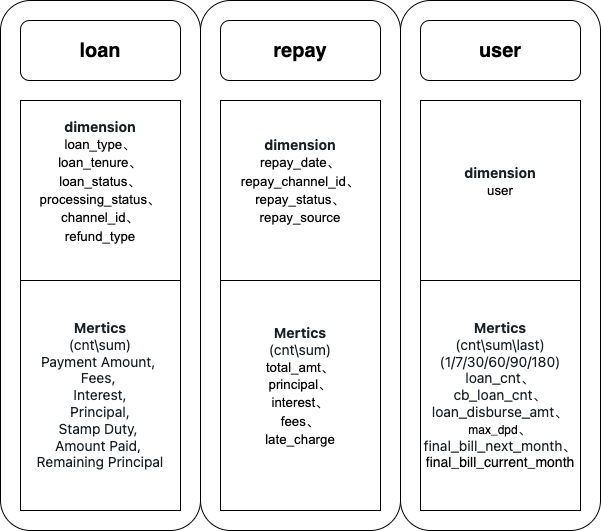

The diagram above was exported from draw.io. Its source (the exported page's mxGraphModel, read from the mxfile embedded in the PNG):
<mxGraphModel dx="875" dy="699" grid="1" gridSize="10" guides="1" tooltips="1" connect="1" arrows="1" fold="1" page="1" pageScale="1" pageWidth="827" pageHeight="1169" math="0" shadow="0">
  <root>
    <mxCell id="0" />
    <mxCell id="1" parent="0" />
    <mxCell id="Idx0ZR9E435Cm3eIbbI5-29" value="" style="rounded=1;whiteSpace=wrap;html=1;" parent="1" vertex="1">
      <mxGeometry x="100" y="240" width="200" height="530" as="geometry" />
    </mxCell>
    <mxCell id="Idx0ZR9E435Cm3eIbbI5-30" value="&lt;font style=&quot;font-size: 20px;&quot;&gt;&lt;b&gt;loan&lt;/b&gt;&lt;/font&gt;" style="rounded=1;whiteSpace=wrap;html=1;" parent="1" vertex="1">
      <mxGeometry x="120" y="260" width="160" height="60" as="geometry" />
    </mxCell>
    <mxCell id="Idx0ZR9E435Cm3eIbbI5-35" value="&lt;span style=&quot;color: rgb(24, 32, 38); font-family: -apple-system, &amp;quot;system-ui&amp;quot;, &amp;quot;Segoe UI&amp;quot;, Roboto, Oxygen, Ubuntu, Cantarell, &amp;quot;Open Sans&amp;quot;, &amp;quot;Helvetica Neue&amp;quot;, Icons16, sans-serif; font-size: 14px; text-align: start; background-color: rgb(255, 255, 255);&quot;&gt;&lt;b&gt;dimension&lt;/b&gt;&lt;/span&gt;&lt;span id=&quot;docs-internal-guid-fe57390f-7fff-a0ee-cc2a-d11dbe8473af&quot;&gt;&lt;p style=&quot;line-height:1.38;margin-top:0pt;margin-bottom:0pt;&quot; dir=&quot;ltr&quot;&gt;&lt;span style=&quot;font-size: 10pt; font-family: Arial; background-color: rgb(255, 255, 255); font-variant-numeric: normal; font-variant-east-asian: normal; vertical-align: baseline;&quot;&gt;loan_type、&lt;/span&gt;&lt;/p&gt;&lt;p style=&quot;line-height:1.38;margin-top:0pt;margin-bottom:0pt;&quot; dir=&quot;ltr&quot;&gt;&lt;span style=&quot;font-size: 10pt; font-family: Arial; background-color: rgb(255, 255, 255); font-variant-numeric: normal; font-variant-east-asian: normal; vertical-align: baseline;&quot;&gt;loan_tenure、&lt;/span&gt;&lt;/p&gt;&lt;p style=&quot;line-height:1.38;margin-top:0pt;margin-bottom:0pt;&quot; dir=&quot;ltr&quot;&gt;&lt;span style=&quot;font-size: 10pt; font-family: Arial; background-color: rgb(255, 255, 255); font-variant-numeric: normal; font-variant-east-asian: normal; vertical-align: baseline;&quot;&gt;loan_status、&lt;/span&gt;&lt;/p&gt;&lt;p style=&quot;line-height:1.38;margin-top:0pt;margin-bottom:0pt;&quot; dir=&quot;ltr&quot;&gt;&lt;span style=&quot;font-size: 10pt; font-family: Arial; background-color: rgb(255, 255, 255); font-variant-numeric: normal; font-variant-east-asian: normal; vertical-align: baseline;&quot;&gt;processing_status、&lt;/span&gt;&lt;/p&gt;&lt;p style=&quot;line-height:1.38;margin-top:0pt;margin-bottom:0pt;&quot; dir=&quot;ltr&quot;&gt;&lt;span style=&quot;font-size: 10pt; font-family: Arial; background-color: rgb(255, 255, 255); font-variant-numeric: normal; font-variant-east-asian: normal; vertical-align: baseline;&quot;&gt;channel_id、&lt;/span&gt;&lt;/p&gt;&lt;p style=&quot;line-height:1.38;margin-top:0pt;margin-bottom:0pt;&quot; dir=&quot;ltr&quot;&gt;&lt;span style=&quot;font-size: 10pt; font-family: Arial; background-color: rgb(255, 255, 255); font-variant-numeric: normal; font-variant-east-asian: normal; vertical-align: baseline;&quot;&gt;refund_type&lt;/span&gt;&lt;/p&gt;&lt;div&gt;&lt;span style=&quot;font-size: 10pt; font-family: Arial; background-color: rgb(255, 255, 255); font-variant-numeric: normal; font-variant-east-asian: normal; vertical-align: baseline;&quot;&gt;&lt;br&gt;&lt;/span&gt;&lt;/div&gt;&lt;/span&gt;" style="rounded=0;whiteSpace=wrap;html=1;" parent="1" vertex="1">
      <mxGeometry x="120" y="340" width="160" height="180" as="geometry" />
    </mxCell>
    <mxCell id="Idx0ZR9E435Cm3eIbbI5-36" value="&lt;span style=&quot;color: rgb(24, 32, 38); font-family: -apple-system, &amp;quot;system-ui&amp;quot;, &amp;quot;Segoe UI&amp;quot;, Roboto, Oxygen, Ubuntu, Cantarell, &amp;quot;Open Sans&amp;quot;, &amp;quot;Helvetica Neue&amp;quot;, Icons16, sans-serif; font-size: 14px; text-align: start; background-color: rgb(255, 255, 255);&quot;&gt;&lt;b&gt;Mertics&lt;br&gt;&lt;/b&gt;(cnt\sum)&lt;br&gt;Payment Amount, &lt;br&gt;Fees, &lt;br&gt;Interest,&lt;br&gt;Principal,&lt;br&gt;Stamp Duty, &lt;br&gt;Amount Paid, &lt;br&gt;Remaining Principal&lt;/span&gt;" style="rounded=0;whiteSpace=wrap;html=1;" parent="1" vertex="1">
      <mxGeometry x="120" y="520" width="160" height="230" as="geometry" />
    </mxCell>
    <mxCell id="xN9nucWSnYo3kn-T9Onv-1" value="" style="rounded=1;whiteSpace=wrap;html=1;" vertex="1" parent="1">
      <mxGeometry x="300" y="240" width="200" height="530" as="geometry" />
    </mxCell>
    <mxCell id="xN9nucWSnYo3kn-T9Onv-2" value="&lt;b style=&quot;font-size: 20px;&quot;&gt;repay&lt;/b&gt;" style="rounded=1;whiteSpace=wrap;html=1;" vertex="1" parent="1">
      <mxGeometry x="320" y="260" width="160" height="60" as="geometry" />
    </mxCell>
    <mxCell id="xN9nucWSnYo3kn-T9Onv-3" value="&lt;span style=&quot;color: rgb(24, 32, 38); font-family: -apple-system, &amp;quot;system-ui&amp;quot;, &amp;quot;Segoe UI&amp;quot;, Roboto, Oxygen, Ubuntu, Cantarell, &amp;quot;Open Sans&amp;quot;, &amp;quot;Helvetica Neue&amp;quot;, Icons16, sans-serif; font-size: 14px; text-align: start; background-color: rgb(255, 255, 255);&quot;&gt;&lt;b&gt;dimension&lt;/b&gt;&lt;/span&gt;&lt;span id=&quot;docs-internal-guid-fe57390f-7fff-a0ee-cc2a-d11dbe8473af&quot;&gt;&lt;p style=&quot;line-height: 1.38; margin-top: 0pt; margin-bottom: 0pt;&quot; dir=&quot;ltr&quot;&gt;&lt;span id=&quot;docs-internal-guid-1e8be716-7fff-891e-9e94-153255852bf0&quot;&gt;&lt;span style=&quot;font-size: 10pt; font-family: Arial; background-color: rgb(255, 255, 255); font-variant-numeric: normal; font-variant-east-asian: normal; vertical-align: baseline;&quot;&gt;repay_date、&lt;/span&gt;&lt;/span&gt;&lt;/p&gt;&lt;p style=&quot;line-height: 1.38; margin-top: 0pt; margin-bottom: 0pt;&quot; dir=&quot;ltr&quot;&gt;&lt;span style=&quot;font-size: 10pt; font-family: Arial; background-color: rgb(255, 255, 255); font-variant-numeric: normal; font-variant-east-asian: normal; vertical-align: baseline;&quot;&gt;repay_channel_id、&lt;/span&gt;&lt;/p&gt;&lt;p style=&quot;line-height: 1.38; margin-top: 0pt; margin-bottom: 0pt;&quot; dir=&quot;ltr&quot;&gt;&lt;span style=&quot;font-size: 10pt; font-family: Arial; background-color: rgb(255, 255, 255); font-variant-numeric: normal; font-variant-east-asian: normal; vertical-align: baseline;&quot;&gt;repay_status、&lt;/span&gt;&lt;/p&gt;&lt;p style=&quot;line-height: 1.38; margin-top: 0pt; margin-bottom: 0pt;&quot; dir=&quot;ltr&quot;&gt;&lt;span style=&quot;font-size: 10pt; font-family: Arial; background-color: rgb(255, 255, 255); font-variant-numeric: normal; font-variant-east-asian: normal; vertical-align: baseline;&quot;&gt;repay_source&lt;/span&gt;&lt;br&gt;&lt;/p&gt;&lt;div&gt;&lt;span style=&quot;font-size: 10pt; font-family: Arial; background-color: rgb(255, 255, 255); font-variant-numeric: normal; font-variant-east-asian: normal; vertical-align: baseline;&quot;&gt;&lt;br&gt;&lt;/span&gt;&lt;/div&gt;&lt;/span&gt;" style="rounded=0;whiteSpace=wrap;html=1;" vertex="1" parent="1">
      <mxGeometry x="320" y="340" width="160" height="180" as="geometry" />
    </mxCell>
    <mxCell id="xN9nucWSnYo3kn-T9Onv-4" value="&lt;span style=&quot;color: rgb(24, 32, 38); font-family: -apple-system, &amp;quot;system-ui&amp;quot;, &amp;quot;Segoe UI&amp;quot;, Roboto, Oxygen, Ubuntu, Cantarell, &amp;quot;Open Sans&amp;quot;, &amp;quot;Helvetica Neue&amp;quot;, Icons16, sans-serif; font-size: 14px; text-align: start; background-color: rgb(255, 255, 255);&quot;&gt;&lt;b&gt;Mertics&lt;br&gt;&lt;/b&gt;(cnt\sum)&lt;br&gt;&lt;/span&gt;&lt;span style=&quot;background-color: rgb(255, 255, 255); font-family: Arial; font-size: 10pt;&quot;&gt;total_amt、&lt;/span&gt;&lt;span style=&quot;color: rgb(24, 32, 38); font-family: -apple-system, &amp;quot;system-ui&amp;quot;, &amp;quot;Segoe UI&amp;quot;, Roboto, Oxygen, Ubuntu, Cantarell, &amp;quot;Open Sans&amp;quot;, &amp;quot;Helvetica Neue&amp;quot;, Icons16, sans-serif; font-size: 14px; text-align: start; background-color: rgb(255, 255, 255);&quot;&gt;&lt;br&gt;&lt;/span&gt;&lt;span id=&quot;docs-internal-guid-ec698fb8-7fff-f6b3-cd24-1bbb1288b2f9&quot;&gt;&lt;p style=&quot;line-height: 1.38; margin-top: 0pt; margin-bottom: 0pt;&quot; dir=&quot;ltr&quot;&gt;&lt;span style=&quot;font-size: 10pt; font-family: Arial; background-color: rgb(255, 255, 255); font-variant-numeric: normal; font-variant-east-asian: normal; vertical-align: baseline;&quot;&gt;principal、&lt;/span&gt;&lt;/p&gt;&lt;p style=&quot;line-height: 1.38; margin-top: 0pt; margin-bottom: 0pt;&quot; dir=&quot;ltr&quot;&gt;&lt;span style=&quot;font-size: 10pt; font-family: Arial; background-color: rgb(255, 255, 255); font-variant-numeric: normal; font-variant-east-asian: normal; vertical-align: baseline;&quot;&gt;interest、&lt;/span&gt;&lt;/p&gt;&lt;p style=&quot;line-height: 1.38; margin-top: 0pt; margin-bottom: 0pt;&quot; dir=&quot;ltr&quot;&gt;&lt;span style=&quot;font-size: 10pt; font-family: Arial; background-color: rgb(255, 255, 255); font-variant-numeric: normal; font-variant-east-asian: normal; vertical-align: baseline;&quot;&gt;fees、&lt;/span&gt;&lt;/p&gt;&lt;p style=&quot;line-height: 1.38; margin-top: 0pt; margin-bottom: 0pt;&quot; dir=&quot;ltr&quot;&gt;&lt;span style=&quot;font-size: 10pt; font-family: Arial; background-color: rgb(255, 255, 255); font-variant-numeric: normal; font-variant-east-asian: normal; vertical-align: baseline;&quot;&gt;late_charge&lt;/span&gt;&lt;/p&gt;&lt;div&gt;&lt;span style=&quot;font-size: 10pt; font-family: Arial; background-color: rgb(255, 255, 255); font-variant-numeric: normal; font-variant-east-asian: normal; vertical-align: baseline;&quot;&gt;&lt;br&gt;&lt;/span&gt;&lt;/div&gt;&lt;/span&gt;" style="rounded=0;whiteSpace=wrap;html=1;" vertex="1" parent="1">
      <mxGeometry x="320" y="520" width="160" height="230" as="geometry" />
    </mxCell>
    <mxCell id="xN9nucWSnYo3kn-T9Onv-5" value="" style="rounded=1;whiteSpace=wrap;html=1;" vertex="1" parent="1">
      <mxGeometry x="500" y="240" width="200" height="530" as="geometry" />
    </mxCell>
    <mxCell id="xN9nucWSnYo3kn-T9Onv-6" value="&lt;b style=&quot;font-size: 20px;&quot;&gt;user&lt;/b&gt;" style="rounded=1;whiteSpace=wrap;html=1;" vertex="1" parent="1">
      <mxGeometry x="520" y="260" width="160" height="60" as="geometry" />
    </mxCell>
    <mxCell id="xN9nucWSnYo3kn-T9Onv-7" value="&lt;span style=&quot;color: rgb(24, 32, 38); font-family: -apple-system, &amp;quot;system-ui&amp;quot;, &amp;quot;Segoe UI&amp;quot;, Roboto, Oxygen, Ubuntu, Cantarell, &amp;quot;Open Sans&amp;quot;, &amp;quot;Helvetica Neue&amp;quot;, Icons16, sans-serif; font-size: 14px; text-align: start; background-color: rgb(255, 255, 255);&quot;&gt;&lt;b&gt;dimension&lt;/b&gt;&lt;/span&gt;&lt;span id=&quot;docs-internal-guid-fe57390f-7fff-a0ee-cc2a-d11dbe8473af&quot;&gt;&lt;p style=&quot;line-height: 1.38; margin-top: 0pt; margin-bottom: 0pt;&quot; dir=&quot;ltr&quot;&gt;&lt;span style=&quot;background-color: rgb(255, 255, 255); font-family: Arial; font-size: 10pt;&quot;&gt;user&lt;/span&gt;&lt;br&gt;&lt;/p&gt;&lt;div&gt;&lt;span style=&quot;background-color: rgb(255, 255, 255); font-family: Arial; font-size: 10pt;&quot;&gt;&lt;br&gt;&lt;/span&gt;&lt;/div&gt;&lt;/span&gt;" style="rounded=0;whiteSpace=wrap;html=1;" vertex="1" parent="1">
      <mxGeometry x="520" y="340" width="160" height="180" as="geometry" />
    </mxCell>
    <mxCell id="xN9nucWSnYo3kn-T9Onv-8" value="&lt;span style=&quot;color: rgb(24, 32, 38); font-family: -apple-system, &amp;quot;system-ui&amp;quot;, &amp;quot;Segoe UI&amp;quot;, Roboto, Oxygen, Ubuntu, Cantarell, &amp;quot;Open Sans&amp;quot;, &amp;quot;Helvetica Neue&amp;quot;, Icons16, sans-serif; font-size: 14px; text-align: start; background-color: rgb(255, 255, 255);&quot;&gt;&lt;b&gt;Mertics&lt;br&gt;&lt;/b&gt;(cnt\sum\last)&lt;br&gt;&lt;/span&gt;&lt;span style=&quot;color: rgb(24, 32, 38); font-family: -apple-system, &amp;quot;system-ui&amp;quot;, &amp;quot;Segoe UI&amp;quot;, Roboto, Oxygen, Ubuntu, Cantarell, &amp;quot;Open Sans&amp;quot;, &amp;quot;Helvetica Neue&amp;quot;, Icons16, sans-serif; font-size: 14px; text-align: start; background-color: rgb(255, 255, 255);&quot;&gt;(1/7/30/60/90/180)&lt;/span&gt;&lt;span style=&quot;color: rgb(24, 32, 38); font-family: -apple-system, &amp;quot;system-ui&amp;quot;, &amp;quot;Segoe UI&amp;quot;, Roboto, Oxygen, Ubuntu, Cantarell, &amp;quot;Open Sans&amp;quot;, &amp;quot;Helvetica Neue&amp;quot;, Icons16, sans-serif; font-size: 14px; text-align: start; background-color: rgb(255, 255, 255);&quot;&gt;&lt;br&gt;loan_cnt、&lt;br&gt;&lt;/span&gt;&lt;span style=&quot;color: rgb(24, 32, 38); font-family: -apple-system, &amp;quot;system-ui&amp;quot;, &amp;quot;Segoe UI&amp;quot;, Roboto, Oxygen, Ubuntu, Cantarell, &amp;quot;Open Sans&amp;quot;, &amp;quot;Helvetica Neue&amp;quot;, Icons16, sans-serif; font-size: 14px; text-align: start; background-color: rgb(255, 255, 255);&quot;&gt;cb_loan_cnt、&lt;br&gt;&lt;/span&gt;&lt;span style=&quot;text-align: start; background-color: rgb(255, 255, 255);&quot;&gt;&lt;font face=&quot;-apple-system, system-ui, Segoe UI, Roboto, Oxygen, Ubuntu, Cantarell, Open Sans, Helvetica Neue, Icons16, sans-serif&quot; color=&quot;#182026&quot;&gt;&lt;span style=&quot;font-size: 14px;&quot;&gt;loan_disburse_amt&lt;/span&gt;&lt;/font&gt;&lt;/span&gt;&lt;span style=&quot;color: rgb(24, 32, 38); font-family: -apple-system, &amp;quot;system-ui&amp;quot;, &amp;quot;Segoe UI&amp;quot;, Roboto, Oxygen, Ubuntu, Cantarell, &amp;quot;Open Sans&amp;quot;, &amp;quot;Helvetica Neue&amp;quot;, Icons16, sans-serif; font-size: 14px; text-align: start; background-color: rgb(255, 255, 255);&quot;&gt;、&lt;br&gt;&lt;/span&gt;&lt;span style=&quot;text-align: start; background-color: rgb(255, 255, 255);&quot;&gt;max_dpd&lt;/span&gt;&lt;span style=&quot;text-align: start; background-color: rgb(255, 255, 255);&quot;&gt;&lt;font face=&quot;-apple-system, system-ui, Segoe UI, Roboto, Oxygen, Ubuntu, Cantarell, Open Sans, Helvetica Neue, Icons16, sans-serif&quot; color=&quot;#182026&quot;&gt;&lt;span style=&quot;font-size: 14px;&quot;&gt;、&lt;br&gt;final_bill_next_month、&lt;/span&gt;&lt;/font&gt;&lt;br&gt;&lt;/span&gt;&lt;span style=&quot;text-align: start; background-color: rgb(255, 255, 255);&quot;&gt;&lt;font style=&quot;font-size: 14px;&quot;&gt;final_bill_current_month&lt;/font&gt;&lt;/span&gt;" style="rounded=0;whiteSpace=wrap;html=1;" vertex="1" parent="1">
      <mxGeometry x="520" y="520" width="160" height="230" as="geometry" />
    </mxCell>
  </root>
</mxGraphModel>